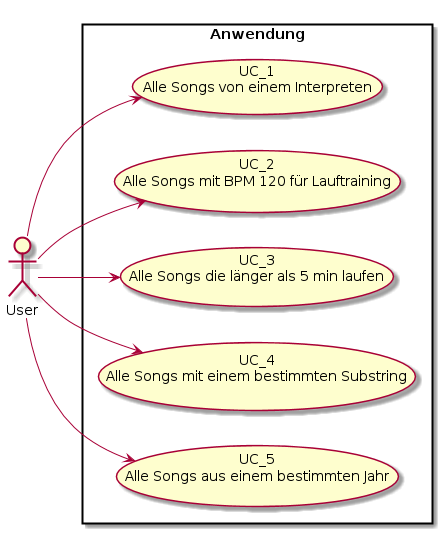

The diagram above was rendered by PlantUML. Its source (embedded in the PNG):
@startuml
left to right direction
:User: as user
rectangle Anwendung {
	usecase UC1 as "UC_1
Alle Songs von einem Interpreten"
	usecase UC2 as "UC_2
Alle Songs mit BPM 120 für Lauftraining"
	usecase UC3 as "UC_3
Alle Songs die länger als 5 min laufen"
	usecase UC4 as "UC_4
Alle Songs mit einem bestimmten Substring"
	usecase UC5 as "UC_5
Alle Songs aus einem bestimmten Jahr"
	user --> UC1
	user --> UC2
	user --> UC3
	user --> UC4
	user --> UC5
}
@enduml